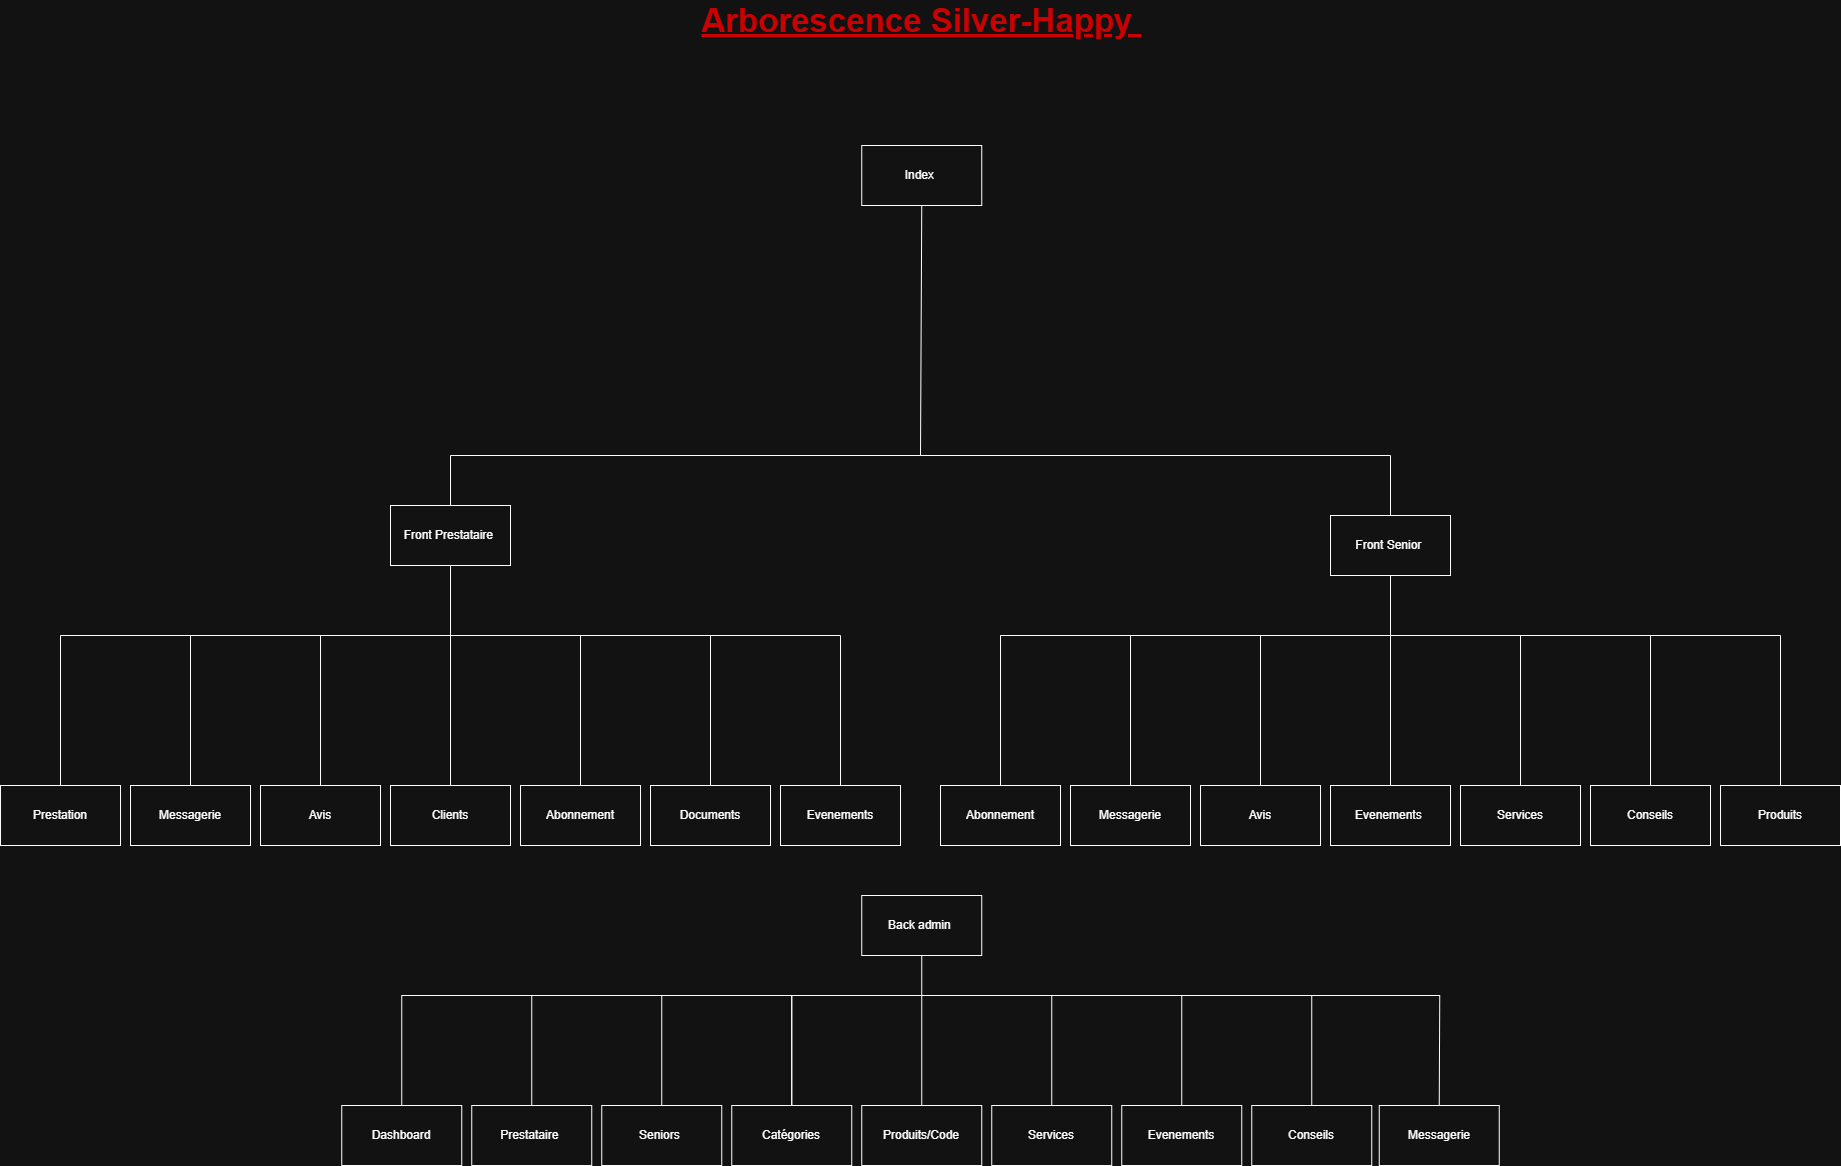

The diagram above was exported from draw.io. Its source (the exported page's mxGraphModel, read from the mxfile embedded in the PNG):
<mxGraphModel dx="3691" dy="2328" grid="1" gridSize="10" guides="1" tooltips="1" connect="1" arrows="1" fold="1" page="1" pageScale="1" pageWidth="827" pageHeight="1169" math="0" shadow="0">
  <root>
    <mxCell id="0" />
    <mxCell id="1" parent="0" />
    <mxCell id="nG7JLsjvOqSjAED8Uvtl-1" parent="1" style="rounded=0;whiteSpace=wrap;html=1;" value="Index&amp;nbsp;" vertex="1">
      <mxGeometry height="60" width="120" x="-378.75" y="-130" as="geometry" />
    </mxCell>
    <mxCell id="nG7JLsjvOqSjAED8Uvtl-3" parent="1" style="rounded=0;whiteSpace=wrap;html=1;" value="Front Senior&amp;nbsp;" vertex="1">
      <mxGeometry height="60" width="120" x="90" y="240" as="geometry" />
    </mxCell>
    <mxCell id="nG7JLsjvOqSjAED8Uvtl-4" parent="1" style="rounded=0;whiteSpace=wrap;html=1;" value="Front Prestataire&amp;nbsp;" vertex="1">
      <mxGeometry height="60" width="120" x="-850" y="230" as="geometry" />
    </mxCell>
    <mxCell id="nG7JLsjvOqSjAED8Uvtl-5" edge="1" parent="1" style="endArrow=none;html=1;rounded=0;entryX=0.5;entryY=0;entryDx=0;entryDy=0;" target="nG7JLsjvOqSjAED8Uvtl-3" value="">
      <mxGeometry height="50" relative="1" width="50" as="geometry">
        <Array as="points">
          <mxPoint x="150" y="180" />
        </Array>
        <mxPoint x="-320" y="180" as="sourcePoint" />
        <mxPoint x="-170" y="210" as="targetPoint" />
      </mxGeometry>
    </mxCell>
    <mxCell id="nG7JLsjvOqSjAED8Uvtl-6" edge="1" parent="1" style="endArrow=none;html=1;rounded=0;entryX=0.5;entryY=0;entryDx=0;entryDy=0;" target="nG7JLsjvOqSjAED8Uvtl-4" value="">
      <mxGeometry height="50" relative="1" width="50" as="geometry">
        <Array as="points">
          <mxPoint x="-790" y="180" />
        </Array>
        <mxPoint x="-320" y="180" as="sourcePoint" />
        <mxPoint x="-430" y="230" as="targetPoint" />
      </mxGeometry>
    </mxCell>
    <mxCell id="nG7JLsjvOqSjAED8Uvtl-7" parent="1" style="rounded=0;whiteSpace=wrap;html=1;" value="Back admin&amp;nbsp;" vertex="1">
      <mxGeometry height="60" width="120" x="-378.75" y="620" as="geometry" />
    </mxCell>
    <mxCell id="nG7JLsjvOqSjAED8Uvtl-8" parent="1" style="rounded=0;whiteSpace=wrap;html=1;" value="Services" vertex="1">
      <mxGeometry height="60" width="120" x="-248.75" y="830" as="geometry" />
    </mxCell>
    <mxCell id="nG7JLsjvOqSjAED8Uvtl-9" parent="1" style="rounded=0;whiteSpace=wrap;html=1;" value="Produits/Code" vertex="1">
      <mxGeometry height="60" width="120" x="-378.75" y="830" as="geometry" />
    </mxCell>
    <mxCell id="nG7JLsjvOqSjAED8Uvtl-10" parent="1" style="rounded=0;whiteSpace=wrap;html=1;" value="Evenements" vertex="1">
      <mxGeometry height="60" width="120" x="-118.75" y="830" as="geometry" />
    </mxCell>
    <mxCell id="nG7JLsjvOqSjAED8Uvtl-11" parent="1" style="rounded=0;whiteSpace=wrap;html=1;" value="Dashboard" vertex="1">
      <mxGeometry height="60" width="120" x="-898.75" y="830" as="geometry" />
    </mxCell>
    <mxCell id="nG7JLsjvOqSjAED8Uvtl-12" parent="1" style="rounded=0;whiteSpace=wrap;html=1;" value="Seniors&amp;nbsp;" vertex="1">
      <mxGeometry height="60" width="120" x="-638.75" y="830" as="geometry" />
    </mxCell>
    <mxCell id="nG7JLsjvOqSjAED8Uvtl-13" parent="1" style="rounded=0;whiteSpace=wrap;html=1;" value="Prestataire&amp;nbsp;" vertex="1">
      <mxGeometry height="60" width="120" x="-768.75" y="830" as="geometry" />
    </mxCell>
    <mxCell id="nG7JLsjvOqSjAED8Uvtl-15" parent="1" style="rounded=0;whiteSpace=wrap;html=1;" value="Messagerie" vertex="1">
      <mxGeometry height="60" width="120" x="138.75" y="830" as="geometry" />
    </mxCell>
    <mxCell id="nG7JLsjvOqSjAED8Uvtl-16" parent="1" style="rounded=0;whiteSpace=wrap;html=1;" value="Catégories" vertex="1">
      <mxGeometry height="60" width="120" x="-508.75" y="830" as="geometry" />
    </mxCell>
    <mxCell id="nG7JLsjvOqSjAED8Uvtl-17" parent="1" style="rounded=0;whiteSpace=wrap;html=1;" value="Conseils" vertex="1">
      <mxGeometry height="60" width="120" x="11.25" y="830" as="geometry" />
    </mxCell>
    <mxCell id="nG7JLsjvOqSjAED8Uvtl-18" edge="1" parent="1" source="nG7JLsjvOqSjAED8Uvtl-15" style="endArrow=none;html=1;rounded=0;exitX=0.5;exitY=0;exitDx=0;exitDy=0;" value="">
      <mxGeometry height="50" relative="1" width="50" as="geometry">
        <Array as="points">
          <mxPoint x="199.25" y="720" />
          <mxPoint x="-318.75" y="720" />
        </Array>
        <mxPoint x="-498.75" y="900" as="sourcePoint" />
        <mxPoint x="199.25" y="720" as="targetPoint" />
      </mxGeometry>
    </mxCell>
    <mxCell id="nG7JLsjvOqSjAED8Uvtl-19" edge="1" parent="1" source="nG7JLsjvOqSjAED8Uvtl-9" style="endArrow=none;html=1;rounded=0;exitX=0.5;exitY=0;exitDx=0;exitDy=0;" value="">
      <mxGeometry height="50" relative="1" width="50" as="geometry">
        <mxPoint x="-498.75" y="900" as="sourcePoint" />
        <mxPoint x="-318.75" y="720" as="targetPoint" />
      </mxGeometry>
    </mxCell>
    <mxCell id="nG7JLsjvOqSjAED8Uvtl-20" edge="1" parent="1" source="nG7JLsjvOqSjAED8Uvtl-16" style="endArrow=none;html=1;rounded=0;exitX=0.5;exitY=0;exitDx=0;exitDy=0;" value="">
      <mxGeometry height="50" relative="1" width="50" as="geometry">
        <Array as="points">
          <mxPoint x="-448.75" y="720" />
        </Array>
        <mxPoint x="-498.75" y="900" as="sourcePoint" />
        <mxPoint x="-448.75" y="830" as="targetPoint" />
      </mxGeometry>
    </mxCell>
    <mxCell id="nG7JLsjvOqSjAED8Uvtl-21" edge="1" parent="1" source="nG7JLsjvOqSjAED8Uvtl-12" style="endArrow=none;html=1;rounded=0;exitX=0.5;exitY=0;exitDx=0;exitDy=0;" value="">
      <mxGeometry height="50" relative="1" width="50" as="geometry">
        <mxPoint x="-498.75" y="900" as="sourcePoint" />
        <mxPoint x="-578.75" y="720" as="targetPoint" />
      </mxGeometry>
    </mxCell>
    <mxCell id="nG7JLsjvOqSjAED8Uvtl-22" edge="1" parent="1" source="nG7JLsjvOqSjAED8Uvtl-13" style="endArrow=none;html=1;rounded=0;exitX=0.5;exitY=0;exitDx=0;exitDy=0;" value="">
      <mxGeometry height="50" relative="1" width="50" as="geometry">
        <mxPoint x="-498.75" y="900" as="sourcePoint" />
        <mxPoint x="-708.75" y="720" as="targetPoint" />
      </mxGeometry>
    </mxCell>
    <mxCell id="nG7JLsjvOqSjAED8Uvtl-23" edge="1" parent="1" source="nG7JLsjvOqSjAED8Uvtl-11" style="endArrow=none;html=1;rounded=0;exitX=0.5;exitY=0;exitDx=0;exitDy=0;" value="">
      <mxGeometry height="50" relative="1" width="50" as="geometry">
        <Array as="points">
          <mxPoint x="-838.75" y="720" />
          <mxPoint x="-318.75" y="720" />
        </Array>
        <mxPoint x="-498.75" y="900" as="sourcePoint" />
        <mxPoint x="-838.75" y="720" as="targetPoint" />
      </mxGeometry>
    </mxCell>
    <mxCell id="nG7JLsjvOqSjAED8Uvtl-24" edge="1" parent="1" source="nG7JLsjvOqSjAED8Uvtl-8" style="endArrow=none;html=1;rounded=0;exitX=0.5;exitY=0;exitDx=0;exitDy=0;" value="">
      <mxGeometry height="50" relative="1" width="50" as="geometry">
        <mxPoint x="-498.75" y="900" as="sourcePoint" />
        <mxPoint x="-188.75" y="720" as="targetPoint" />
      </mxGeometry>
    </mxCell>
    <mxCell id="nG7JLsjvOqSjAED8Uvtl-25" edge="1" parent="1" source="nG7JLsjvOqSjAED8Uvtl-17" style="endArrow=none;html=1;rounded=0;exitX=0.5;exitY=0;exitDx=0;exitDy=0;" value="">
      <mxGeometry height="50" relative="1" width="50" as="geometry">
        <mxPoint x="-498.75" y="900" as="sourcePoint" />
        <mxPoint x="71.25" y="720" as="targetPoint" />
      </mxGeometry>
    </mxCell>
    <mxCell id="nG7JLsjvOqSjAED8Uvtl-26" edge="1" parent="1" source="nG7JLsjvOqSjAED8Uvtl-10" style="endArrow=none;html=1;rounded=0;exitX=0.5;exitY=0;exitDx=0;exitDy=0;" value="">
      <mxGeometry height="50" relative="1" width="50" as="geometry">
        <mxPoint x="-498.75" y="900" as="sourcePoint" />
        <mxPoint x="-58.75" y="720" as="targetPoint" />
      </mxGeometry>
    </mxCell>
    <mxCell id="nG7JLsjvOqSjAED8Uvtl-28" edge="1" parent="1" style="endArrow=none;html=1;rounded=0;entryX=0.5;entryY=1;entryDx=0;entryDy=0;" target="nG7JLsjvOqSjAED8Uvtl-7" value="">
      <mxGeometry height="50" relative="1" width="50" as="geometry">
        <mxPoint x="-318.75" y="720" as="sourcePoint" />
        <mxPoint x="-448.75" y="850" as="targetPoint" />
      </mxGeometry>
    </mxCell>
    <mxCell id="nG7JLsjvOqSjAED8Uvtl-30" parent="1" style="rounded=0;whiteSpace=wrap;html=1;" value="Conseils" vertex="1">
      <mxGeometry height="60" width="120" x="350" y="510" as="geometry" />
    </mxCell>
    <mxCell id="nG7JLsjvOqSjAED8Uvtl-31" parent="1" style="rounded=0;whiteSpace=wrap;html=1;" value="Services" vertex="1">
      <mxGeometry height="60" width="120" x="220" y="510" as="geometry" />
    </mxCell>
    <mxCell id="nG7JLsjvOqSjAED8Uvtl-32" parent="1" style="rounded=0;whiteSpace=wrap;html=1;" value="Evenements&amp;nbsp;" vertex="1">
      <mxGeometry height="60" width="120" x="90" y="510" as="geometry" />
    </mxCell>
    <mxCell id="nG7JLsjvOqSjAED8Uvtl-33" parent="1" style="rounded=0;whiteSpace=wrap;html=1;" value="Avis" vertex="1">
      <mxGeometry height="60" width="120" x="-40" y="510" as="geometry" />
    </mxCell>
    <mxCell id="nG7JLsjvOqSjAED8Uvtl-34" parent="1" style="rounded=0;whiteSpace=wrap;html=1;" value="Produits" vertex="1">
      <mxGeometry height="60" width="120" x="480" y="510" as="geometry" />
    </mxCell>
    <mxCell id="nG7JLsjvOqSjAED8Uvtl-35" parent="1" style="rounded=0;whiteSpace=wrap;html=1;" value="Abonnement" vertex="1">
      <mxGeometry height="60" width="120" x="-300" y="510" as="geometry" />
    </mxCell>
    <mxCell id="nG7JLsjvOqSjAED8Uvtl-36" parent="1" style="rounded=0;whiteSpace=wrap;html=1;" value="Messagerie" vertex="1">
      <mxGeometry height="60" width="120" x="-170" y="510" as="geometry" />
    </mxCell>
    <mxCell id="nG7JLsjvOqSjAED8Uvtl-37" edge="1" parent="1" style="endArrow=none;html=1;rounded=0;entryX=0.5;entryY=1;entryDx=0;entryDy=0;" target="nG7JLsjvOqSjAED8Uvtl-3" value="">
      <mxGeometry height="50" relative="1" width="50" as="geometry">
        <mxPoint x="150" y="360" as="sourcePoint" />
        <mxPoint x="160" y="360" as="targetPoint" />
      </mxGeometry>
    </mxCell>
    <mxCell id="nG7JLsjvOqSjAED8Uvtl-38" edge="1" parent="1" source="nG7JLsjvOqSjAED8Uvtl-35" style="endArrow=none;html=1;rounded=0;exitX=0.5;exitY=0;exitDx=0;exitDy=0;" value="">
      <mxGeometry height="50" relative="1" width="50" as="geometry">
        <Array as="points">
          <mxPoint x="-240" y="360" />
          <mxPoint x="150" y="360" />
        </Array>
        <mxPoint x="320" y="280" as="sourcePoint" />
        <mxPoint x="-240" y="360" as="targetPoint" />
      </mxGeometry>
    </mxCell>
    <mxCell id="nG7JLsjvOqSjAED8Uvtl-39" edge="1" parent="1" style="endArrow=none;html=1;rounded=0;entryX=0.5;entryY=0;entryDx=0;entryDy=0;" target="nG7JLsjvOqSjAED8Uvtl-34" value="">
      <mxGeometry height="50" relative="1" width="50" as="geometry">
        <Array as="points">
          <mxPoint x="540" y="360" />
        </Array>
        <mxPoint x="150" y="360" as="sourcePoint" />
        <mxPoint x="280" y="280" as="targetPoint" />
      </mxGeometry>
    </mxCell>
    <mxCell id="nG7JLsjvOqSjAED8Uvtl-40" edge="1" parent="1" source="nG7JLsjvOqSjAED8Uvtl-33" style="endArrow=none;html=1;rounded=0;exitX=0.5;exitY=0;exitDx=0;exitDy=0;" value="">
      <mxGeometry height="50" relative="1" width="50" as="geometry">
        <mxPoint x="230" y="330" as="sourcePoint" />
        <mxPoint x="20" y="360" as="targetPoint" />
      </mxGeometry>
    </mxCell>
    <mxCell id="nG7JLsjvOqSjAED8Uvtl-41" edge="1" parent="1" source="nG7JLsjvOqSjAED8Uvtl-32" style="endArrow=none;html=1;rounded=0;exitX=0.5;exitY=0;exitDx=0;exitDy=0;" value="">
      <mxGeometry height="50" relative="1" width="50" as="geometry">
        <mxPoint x="230" y="330" as="sourcePoint" />
        <mxPoint x="150" y="360" as="targetPoint" />
      </mxGeometry>
    </mxCell>
    <mxCell id="nG7JLsjvOqSjAED8Uvtl-42" edge="1" parent="1" source="nG7JLsjvOqSjAED8Uvtl-31" style="endArrow=none;html=1;rounded=0;exitX=0.5;exitY=0;exitDx=0;exitDy=0;" value="">
      <mxGeometry height="50" relative="1" width="50" as="geometry">
        <mxPoint x="230" y="330" as="sourcePoint" />
        <mxPoint x="280" y="360" as="targetPoint" />
      </mxGeometry>
    </mxCell>
    <mxCell id="nG7JLsjvOqSjAED8Uvtl-43" edge="1" parent="1" source="nG7JLsjvOqSjAED8Uvtl-36" style="endArrow=none;html=1;rounded=0;exitX=0.5;exitY=0;exitDx=0;exitDy=0;" value="">
      <mxGeometry height="50" relative="1" width="50" as="geometry">
        <mxPoint x="240" y="330" as="sourcePoint" />
        <mxPoint x="-110" y="360" as="targetPoint" />
      </mxGeometry>
    </mxCell>
    <mxCell id="nG7JLsjvOqSjAED8Uvtl-44" edge="1" parent="1" source="nG7JLsjvOqSjAED8Uvtl-30" style="endArrow=none;html=1;rounded=0;exitX=0.5;exitY=0;exitDx=0;exitDy=0;" value="">
      <mxGeometry height="50" relative="1" width="50" as="geometry">
        <mxPoint x="230" y="330" as="sourcePoint" />
        <mxPoint x="410" y="360" as="targetPoint" />
      </mxGeometry>
    </mxCell>
    <mxCell id="nG7JLsjvOqSjAED8Uvtl-45" parent="1" style="rounded=0;whiteSpace=wrap;html=1;" value="Avis" vertex="1">
      <mxGeometry height="60" width="120" x="-980" y="510" as="geometry" />
    </mxCell>
    <mxCell id="nG7JLsjvOqSjAED8Uvtl-46" parent="1" style="rounded=0;whiteSpace=wrap;html=1;" value="Clients" vertex="1">
      <mxGeometry height="60" width="120" x="-850" y="510" as="geometry" />
    </mxCell>
    <mxCell id="nG7JLsjvOqSjAED8Uvtl-49" parent="1" style="rounded=0;whiteSpace=wrap;html=1;" value="Evenements" vertex="1">
      <mxGeometry height="60" width="120" x="-460" y="510" as="geometry" />
    </mxCell>
    <mxCell id="nG7JLsjvOqSjAED8Uvtl-50" parent="1" style="rounded=0;whiteSpace=wrap;html=1;" value="Documents" vertex="1">
      <mxGeometry height="60" width="120" x="-590" y="510" as="geometry" />
    </mxCell>
    <mxCell id="nG7JLsjvOqSjAED8Uvtl-51" parent="1" style="rounded=0;whiteSpace=wrap;html=1;" value="Abonnement" vertex="1">
      <mxGeometry height="60" width="120" x="-720" y="510" as="geometry" />
    </mxCell>
    <mxCell id="nG7JLsjvOqSjAED8Uvtl-54" parent="1" style="rounded=0;whiteSpace=wrap;html=1;" value="Prestation" vertex="1">
      <mxGeometry height="60" width="120" x="-1240" y="510" as="geometry" />
    </mxCell>
    <mxCell id="nG7JLsjvOqSjAED8Uvtl-55" parent="1" style="rounded=0;whiteSpace=wrap;html=1;" value="Messagerie" vertex="1">
      <mxGeometry height="60" width="120" x="-1110" y="510" as="geometry" />
    </mxCell>
    <mxCell id="nG7JLsjvOqSjAED8Uvtl-57" edge="1" parent="1" style="endArrow=none;html=1;rounded=0;entryX=0.5;entryY=1;entryDx=0;entryDy=0;" target="nG7JLsjvOqSjAED8Uvtl-1" value="">
      <mxGeometry height="50" relative="1" width="50" as="geometry">
        <mxPoint x="-320" y="180" as="sourcePoint" />
        <mxPoint x="-319.75" y="60" as="targetPoint" />
      </mxGeometry>
    </mxCell>
    <mxCell id="nG7JLsjvOqSjAED8Uvtl-58" edge="1" parent="1" source="nG7JLsjvOqSjAED8Uvtl-54" style="endArrow=none;html=1;rounded=0;exitX=0.5;exitY=0;exitDx=0;exitDy=0;" value="">
      <mxGeometry height="50" relative="1" width="50" as="geometry">
        <Array as="points">
          <mxPoint x="-1180" y="360" />
        </Array>
        <mxPoint x="-900" y="470" as="sourcePoint" />
        <mxPoint x="-790" y="360" as="targetPoint" />
      </mxGeometry>
    </mxCell>
    <mxCell id="nG7JLsjvOqSjAED8Uvtl-59" edge="1" parent="1" source="nG7JLsjvOqSjAED8Uvtl-49" style="endArrow=none;html=1;rounded=0;exitX=0.5;exitY=0;exitDx=0;exitDy=0;" value="">
      <mxGeometry height="50" relative="1" width="50" as="geometry">
        <Array as="points">
          <mxPoint x="-400" y="360" />
        </Array>
        <mxPoint x="-1010" y="520" as="sourcePoint" />
        <mxPoint x="-790" y="360" as="targetPoint" />
      </mxGeometry>
    </mxCell>
    <mxCell id="nG7JLsjvOqSjAED8Uvtl-60" edge="1" parent="1" style="endArrow=none;html=1;rounded=0;entryX=0.5;entryY=1;entryDx=0;entryDy=0;" target="nG7JLsjvOqSjAED8Uvtl-4" value="">
      <mxGeometry height="50" relative="1" width="50" as="geometry">
        <mxPoint x="-790" y="360" as="sourcePoint" />
        <mxPoint x="-230" y="90" as="targetPoint" />
      </mxGeometry>
    </mxCell>
    <mxCell id="nG7JLsjvOqSjAED8Uvtl-61" edge="1" parent="1" source="nG7JLsjvOqSjAED8Uvtl-55" style="endArrow=none;html=1;rounded=0;exitX=0.5;exitY=0;exitDx=0;exitDy=0;" value="">
      <mxGeometry height="50" relative="1" width="50" as="geometry">
        <mxPoint x="-900" y="470" as="sourcePoint" />
        <mxPoint x="-1050" y="360" as="targetPoint" />
      </mxGeometry>
    </mxCell>
    <mxCell id="nG7JLsjvOqSjAED8Uvtl-62" edge="1" parent="1" style="endArrow=none;html=1;rounded=0;entryX=0.5;entryY=0;entryDx=0;entryDy=0;" target="nG7JLsjvOqSjAED8Uvtl-51" value="">
      <mxGeometry height="50" relative="1" width="50" as="geometry">
        <mxPoint x="-660" y="360" as="sourcePoint" />
        <mxPoint x="-850" y="420" as="targetPoint" />
      </mxGeometry>
    </mxCell>
    <mxCell id="nG7JLsjvOqSjAED8Uvtl-63" edge="1" parent="1" style="endArrow=none;html=1;rounded=0;entryX=0.5;entryY=0;entryDx=0;entryDy=0;" target="nG7JLsjvOqSjAED8Uvtl-50" value="">
      <mxGeometry height="50" relative="1" width="50" as="geometry">
        <mxPoint x="-530" y="360" as="sourcePoint" />
        <mxPoint x="-1410" y="310" as="targetPoint" />
      </mxGeometry>
    </mxCell>
    <mxCell id="nG7JLsjvOqSjAED8Uvtl-65" edge="1" parent="1" source="nG7JLsjvOqSjAED8Uvtl-46" style="endArrow=none;html=1;rounded=0;exitX=0.5;exitY=0;exitDx=0;exitDy=0;" value="">
      <mxGeometry height="50" relative="1" width="50" as="geometry">
        <mxPoint x="-680" y="470" as="sourcePoint" />
        <mxPoint x="-790" y="360" as="targetPoint" />
      </mxGeometry>
    </mxCell>
    <mxCell id="nG7JLsjvOqSjAED8Uvtl-66" edge="1" parent="1" source="nG7JLsjvOqSjAED8Uvtl-45" style="endArrow=none;html=1;rounded=0;exitX=0.5;exitY=0;exitDx=0;exitDy=0;" value="">
      <mxGeometry height="50" relative="1" width="50" as="geometry">
        <mxPoint x="-680" y="470" as="sourcePoint" />
        <mxPoint x="-920" y="360" as="targetPoint" />
      </mxGeometry>
    </mxCell>
    <mxCell id="QbqoyWz9Z4Ck1JlrSEQy-1" parent="1" style="text;html=1;whiteSpace=wrap;strokeColor=none;fillColor=none;align=center;verticalAlign=middle;rounded=0;fontSize=33;" value="&lt;font style=&quot;color: light-dark(rgb(0, 0, 0), rgb(204, 0, 0));&quot;&gt;&lt;u&gt;&lt;b&gt;Arborescence Silver-Happy&amp;nbsp;&lt;/b&gt;&lt;/u&gt;&lt;/font&gt;" vertex="1">
      <mxGeometry height="30" width="463.12" x="-550.31" y="-270" as="geometry" />
    </mxCell>
  </root>
</mxGraphModel>